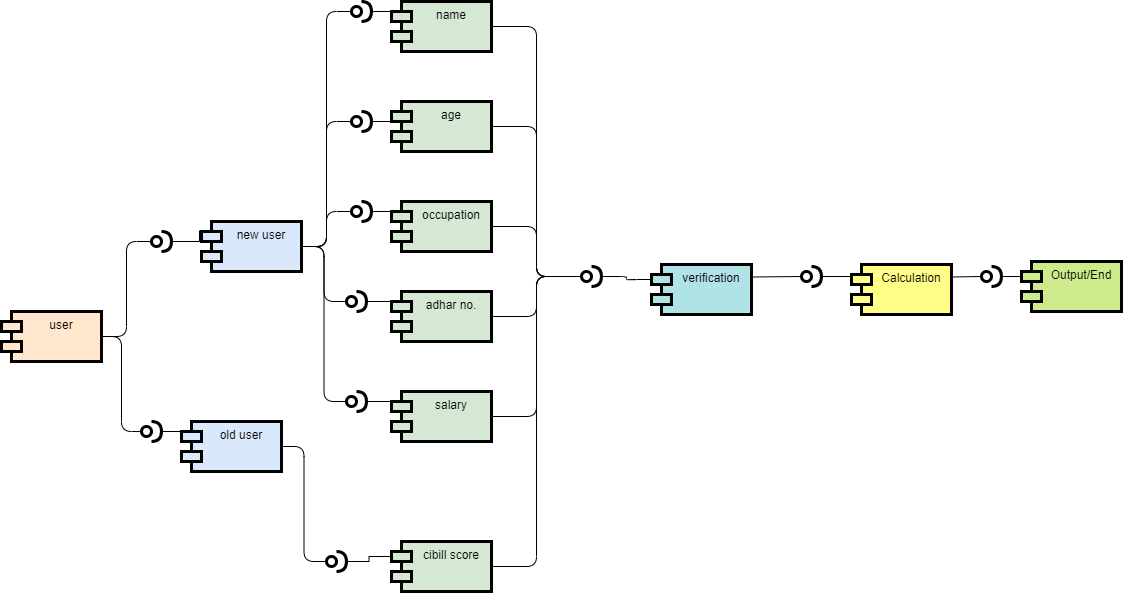

The diagram above was exported from draw.io. Its source (the exported page's mxGraphModel, read from the mxfile embedded in the PNG):
<mxGraphModel dx="1038" dy="1591" grid="1" gridSize="10" guides="1" tooltips="1" connect="1" arrows="1" fold="1" page="1" pageScale="1" pageWidth="850" pageHeight="1100" math="0" shadow="0">
  <root>
    <mxCell id="OsE2qKeqKg-e0vJ4Sy6Z-0" />
    <mxCell id="OsE2qKeqKg-e0vJ4Sy6Z-1" parent="OsE2qKeqKg-e0vJ4Sy6Z-0" />
    <mxCell id="OsE2qKeqKg-e0vJ4Sy6Z-32" style="edgeStyle=orthogonalEdgeStyle;orthogonalLoop=1;jettySize=auto;html=1;exitX=1;exitY=0.5;exitDx=0;exitDy=0;fontColor=none;endArrow=none;endFill=0;strokeColor=#000000;rounded=1;entryX=0;entryY=0.5;entryDx=0;entryDy=0;entryPerimeter=0;" parent="OsE2qKeqKg-e0vJ4Sy6Z-1" source="OsE2qKeqKg-e0vJ4Sy6Z-2" target="OsE2qKeqKg-e0vJ4Sy6Z-33" edge="1">
      <mxGeometry relative="1" as="geometry">
        <mxPoint x="350" y="-50" as="targetPoint" />
      </mxGeometry>
    </mxCell>
    <mxCell id="OsE2qKeqKg-e0vJ4Sy6Z-40" style="edgeStyle=orthogonalEdgeStyle;rounded=1;orthogonalLoop=1;jettySize=auto;html=1;exitX=1;exitY=0.5;exitDx=0;exitDy=0;entryX=0;entryY=0.5;entryDx=0;entryDy=0;entryPerimeter=0;fontColor=none;endArrow=none;endFill=0;strokeColor=#000000;" parent="OsE2qKeqKg-e0vJ4Sy6Z-1" source="OsE2qKeqKg-e0vJ4Sy6Z-2" target="OsE2qKeqKg-e0vJ4Sy6Z-34" edge="1">
      <mxGeometry relative="1" as="geometry" />
    </mxCell>
    <mxCell id="OsE2qKeqKg-e0vJ4Sy6Z-46" style="edgeStyle=orthogonalEdgeStyle;rounded=1;orthogonalLoop=1;jettySize=auto;html=1;exitX=1;exitY=0.5;exitDx=0;exitDy=0;entryX=0;entryY=0.5;entryDx=0;entryDy=0;entryPerimeter=0;fontColor=none;endArrow=none;endFill=0;strokeColor=#000000;" parent="OsE2qKeqKg-e0vJ4Sy6Z-1" source="OsE2qKeqKg-e0vJ4Sy6Z-2" target="OsE2qKeqKg-e0vJ4Sy6Z-45" edge="1">
      <mxGeometry relative="1" as="geometry" />
    </mxCell>
    <mxCell id="OsE2qKeqKg-e0vJ4Sy6Z-50" style="edgeStyle=orthogonalEdgeStyle;rounded=1;orthogonalLoop=1;jettySize=auto;html=1;exitX=1;exitY=0.5;exitDx=0;exitDy=0;entryX=0;entryY=0.5;entryDx=0;entryDy=0;entryPerimeter=0;fontColor=none;endArrow=none;endFill=0;strokeColor=#000000;" parent="OsE2qKeqKg-e0vJ4Sy6Z-1" source="OsE2qKeqKg-e0vJ4Sy6Z-2" target="OsE2qKeqKg-e0vJ4Sy6Z-49" edge="1">
      <mxGeometry relative="1" as="geometry" />
    </mxCell>
    <mxCell id="OsE2qKeqKg-e0vJ4Sy6Z-54" style="edgeStyle=orthogonalEdgeStyle;rounded=1;orthogonalLoop=1;jettySize=auto;html=1;exitX=1;exitY=0.5;exitDx=0;exitDy=0;entryX=0;entryY=0.5;entryDx=0;entryDy=0;entryPerimeter=0;fontColor=none;endArrow=none;endFill=0;strokeColor=none;" parent="OsE2qKeqKg-e0vJ4Sy6Z-1" source="OsE2qKeqKg-e0vJ4Sy6Z-2" target="OsE2qKeqKg-e0vJ4Sy6Z-52" edge="1">
      <mxGeometry relative="1" as="geometry" />
    </mxCell>
    <mxCell id="OsE2qKeqKg-e0vJ4Sy6Z-55" style="edgeStyle=orthogonalEdgeStyle;rounded=1;orthogonalLoop=1;jettySize=auto;html=1;exitX=1;exitY=0.5;exitDx=0;exitDy=0;entryX=0;entryY=0.5;entryDx=0;entryDy=0;entryPerimeter=0;fontColor=none;endArrow=none;endFill=0;strokeColor=#000000;" parent="OsE2qKeqKg-e0vJ4Sy6Z-1" source="OsE2qKeqKg-e0vJ4Sy6Z-2" target="OsE2qKeqKg-e0vJ4Sy6Z-52" edge="1">
      <mxGeometry relative="1" as="geometry" />
    </mxCell>
    <mxCell id="OsE2qKeqKg-e0vJ4Sy6Z-2" value="new user" style="shape=module;align=left;spacingLeft=20;align=center;verticalAlign=top;labelBackgroundColor=none;strokeWidth=3;html=0;fillColor=#dae8fc;" parent="OsE2qKeqKg-e0vJ4Sy6Z-1" vertex="1">
      <mxGeometry x="220" y="150" width="100" height="50" as="geometry" />
    </mxCell>
    <mxCell id="OsE2qKeqKg-e0vJ4Sy6Z-57" style="edgeStyle=orthogonalEdgeStyle;rounded=1;orthogonalLoop=1;jettySize=auto;html=1;exitX=1;exitY=0.5;exitDx=0;exitDy=0;entryX=0;entryY=0.5;entryDx=0;entryDy=0;entryPerimeter=0;fontColor=none;endArrow=none;endFill=0;strokeColor=#000000;" parent="OsE2qKeqKg-e0vJ4Sy6Z-1" source="OsE2qKeqKg-e0vJ4Sy6Z-3" target="OsE2qKeqKg-e0vJ4Sy6Z-56" edge="1">
      <mxGeometry relative="1" as="geometry" />
    </mxCell>
    <mxCell id="OsE2qKeqKg-e0vJ4Sy6Z-3" value="old user" style="shape=module;align=left;spacingLeft=20;align=center;verticalAlign=top;labelBackgroundColor=none;strokeWidth=3;html=0;fillColor=#dae8fc;" parent="OsE2qKeqKg-e0vJ4Sy6Z-1" vertex="1">
      <mxGeometry x="200" y="350" width="100" height="50" as="geometry" />
    </mxCell>
    <mxCell id="OsE2qKeqKg-e0vJ4Sy6Z-74" style="edgeStyle=orthogonalEdgeStyle;rounded=1;orthogonalLoop=1;jettySize=auto;html=1;exitX=1;exitY=0.5;exitDx=0;exitDy=0;entryX=0;entryY=0.5;entryDx=0;entryDy=0;entryPerimeter=0;fontColor=none;endArrow=none;endFill=0;strokeColor=#000000;" parent="OsE2qKeqKg-e0vJ4Sy6Z-1" source="OsE2qKeqKg-e0vJ4Sy6Z-4" target="OsE2qKeqKg-e0vJ4Sy6Z-71" edge="1">
      <mxGeometry relative="1" as="geometry" />
    </mxCell>
    <mxCell id="OsE2qKeqKg-e0vJ4Sy6Z-4" value="occupation" style="shape=module;align=left;spacingLeft=20;align=center;verticalAlign=top;labelBackgroundColor=none;strokeWidth=3;html=0;fillColor=#d5e8d4;" parent="OsE2qKeqKg-e0vJ4Sy6Z-1" vertex="1">
      <mxGeometry x="410" y="130" width="100" height="50" as="geometry" />
    </mxCell>
    <mxCell id="OsE2qKeqKg-e0vJ4Sy6Z-73" style="edgeStyle=orthogonalEdgeStyle;rounded=1;orthogonalLoop=1;jettySize=auto;html=1;exitX=1;exitY=0.5;exitDx=0;exitDy=0;entryX=0;entryY=0.5;entryDx=0;entryDy=0;entryPerimeter=0;fontColor=none;endArrow=none;endFill=0;strokeColor=#000000;" parent="OsE2qKeqKg-e0vJ4Sy6Z-1" source="OsE2qKeqKg-e0vJ4Sy6Z-5" target="OsE2qKeqKg-e0vJ4Sy6Z-71" edge="1">
      <mxGeometry relative="1" as="geometry" />
    </mxCell>
    <mxCell id="OsE2qKeqKg-e0vJ4Sy6Z-5" value="age" style="shape=module;align=left;spacingLeft=20;align=center;verticalAlign=top;labelBackgroundColor=none;strokeWidth=3;html=0;fillColor=#d5e8d4;" parent="OsE2qKeqKg-e0vJ4Sy6Z-1" vertex="1">
      <mxGeometry x="410" y="30" width="100" height="50" as="geometry" />
    </mxCell>
    <mxCell id="OsE2qKeqKg-e0vJ4Sy6Z-76" style="edgeStyle=orthogonalEdgeStyle;rounded=1;orthogonalLoop=1;jettySize=auto;html=1;exitX=1;exitY=0.5;exitDx=0;exitDy=0;entryX=0;entryY=0.5;entryDx=0;entryDy=0;entryPerimeter=0;fontColor=none;endArrow=none;endFill=0;strokeColor=#000000;" parent="OsE2qKeqKg-e0vJ4Sy6Z-1" source="OsE2qKeqKg-e0vJ4Sy6Z-6" target="OsE2qKeqKg-e0vJ4Sy6Z-71" edge="1">
      <mxGeometry relative="1" as="geometry" />
    </mxCell>
    <mxCell id="OsE2qKeqKg-e0vJ4Sy6Z-6" value="salary" style="shape=module;align=left;spacingLeft=20;align=center;verticalAlign=top;labelBackgroundColor=none;strokeWidth=3;html=0;fillColor=#d5e8d4;" parent="OsE2qKeqKg-e0vJ4Sy6Z-1" vertex="1">
      <mxGeometry x="410" y="320" width="100" height="50" as="geometry" />
    </mxCell>
    <mxCell id="OsE2qKeqKg-e0vJ4Sy6Z-77" style="edgeStyle=orthogonalEdgeStyle;rounded=1;orthogonalLoop=1;jettySize=auto;html=1;exitX=1;exitY=0.5;exitDx=0;exitDy=0;entryX=0;entryY=0.5;entryDx=0;entryDy=0;entryPerimeter=0;fontColor=none;endArrow=none;endFill=0;strokeColor=#000000;" parent="OsE2qKeqKg-e0vJ4Sy6Z-1" source="OsE2qKeqKg-e0vJ4Sy6Z-7" target="OsE2qKeqKg-e0vJ4Sy6Z-71" edge="1">
      <mxGeometry relative="1" as="geometry" />
    </mxCell>
    <mxCell id="OsE2qKeqKg-e0vJ4Sy6Z-7" value="cibill score" style="shape=module;align=left;spacingLeft=20;align=center;verticalAlign=top;labelBackgroundColor=none;strokeWidth=3;html=0;fillColor=#d5e8d4;" parent="OsE2qKeqKg-e0vJ4Sy6Z-1" vertex="1">
      <mxGeometry x="410" y="470" width="100" height="50" as="geometry" />
    </mxCell>
    <mxCell id="OsE2qKeqKg-e0vJ4Sy6Z-75" style="edgeStyle=orthogonalEdgeStyle;rounded=1;orthogonalLoop=1;jettySize=auto;html=1;exitX=1;exitY=0.5;exitDx=0;exitDy=0;entryX=0;entryY=0.5;entryDx=0;entryDy=0;entryPerimeter=0;fontColor=none;endArrow=none;endFill=0;strokeColor=#000000;" parent="OsE2qKeqKg-e0vJ4Sy6Z-1" source="OsE2qKeqKg-e0vJ4Sy6Z-8" target="OsE2qKeqKg-e0vJ4Sy6Z-71" edge="1">
      <mxGeometry relative="1" as="geometry" />
    </mxCell>
    <mxCell id="OsE2qKeqKg-e0vJ4Sy6Z-8" value="adhar no." style="shape=module;align=left;spacingLeft=20;align=center;verticalAlign=top;labelBackgroundColor=none;strokeWidth=3;html=0;fillColor=#d5e8d4;" parent="OsE2qKeqKg-e0vJ4Sy6Z-1" vertex="1">
      <mxGeometry x="410" y="220" width="100" height="50" as="geometry" />
    </mxCell>
    <mxCell id="OsE2qKeqKg-e0vJ4Sy6Z-72" style="edgeStyle=orthogonalEdgeStyle;rounded=1;orthogonalLoop=1;jettySize=auto;html=1;exitX=1;exitY=0.5;exitDx=0;exitDy=0;entryX=0;entryY=0.5;entryDx=0;entryDy=0;entryPerimeter=0;fontColor=none;endArrow=none;endFill=0;strokeColor=#000000;" parent="OsE2qKeqKg-e0vJ4Sy6Z-1" source="OsE2qKeqKg-e0vJ4Sy6Z-9" target="OsE2qKeqKg-e0vJ4Sy6Z-71" edge="1">
      <mxGeometry relative="1" as="geometry" />
    </mxCell>
    <mxCell id="OsE2qKeqKg-e0vJ4Sy6Z-9" value="name" style="shape=module;align=left;spacingLeft=20;align=center;verticalAlign=top;labelBackgroundColor=none;strokeWidth=3;html=0;fillColor=#d5e8d4;" parent="OsE2qKeqKg-e0vJ4Sy6Z-1" vertex="1">
      <mxGeometry x="410" y="-70" width="100" height="50" as="geometry" />
    </mxCell>
    <mxCell id="OsE2qKeqKg-e0vJ4Sy6Z-68" style="edgeStyle=orthogonalEdgeStyle;rounded=1;orthogonalLoop=1;jettySize=auto;html=1;exitX=1;exitY=0.5;exitDx=0;exitDy=0;entryX=0;entryY=0.5;entryDx=0;entryDy=0;entryPerimeter=0;fontColor=none;endArrow=none;endFill=0;strokeColor=#000000;" parent="OsE2qKeqKg-e0vJ4Sy6Z-1" source="OsE2qKeqKg-e0vJ4Sy6Z-10" target="OsE2qKeqKg-e0vJ4Sy6Z-64" edge="1">
      <mxGeometry relative="1" as="geometry" />
    </mxCell>
    <mxCell id="OsE2qKeqKg-e0vJ4Sy6Z-69" style="edgeStyle=orthogonalEdgeStyle;rounded=1;orthogonalLoop=1;jettySize=auto;html=1;exitX=1;exitY=0.5;exitDx=0;exitDy=0;entryX=0;entryY=0.5;entryDx=0;entryDy=0;entryPerimeter=0;fontColor=none;endArrow=none;endFill=0;strokeColor=#000000;" parent="OsE2qKeqKg-e0vJ4Sy6Z-1" source="OsE2qKeqKg-e0vJ4Sy6Z-10" target="OsE2qKeqKg-e0vJ4Sy6Z-63" edge="1">
      <mxGeometry relative="1" as="geometry" />
    </mxCell>
    <mxCell id="OsE2qKeqKg-e0vJ4Sy6Z-10" value="user" style="shape=module;align=left;spacingLeft=20;align=center;verticalAlign=top;labelBackgroundColor=none;strokeWidth=3;html=0;fillColor=#ffe6cc;" parent="OsE2qKeqKg-e0vJ4Sy6Z-1" vertex="1">
      <mxGeometry x="20" y="240" width="100" height="50" as="geometry" />
    </mxCell>
    <mxCell id="OsE2qKeqKg-e0vJ4Sy6Z-48" style="edgeStyle=orthogonalEdgeStyle;rounded=0;orthogonalLoop=1;jettySize=auto;html=1;exitX=1;exitY=0.5;exitDx=0;exitDy=0;exitPerimeter=0;entryX=0;entryY=0;entryDx=0;entryDy=15;entryPerimeter=0;fontColor=none;endArrow=none;endFill=0;strokeColor=#000000;" parent="OsE2qKeqKg-e0vJ4Sy6Z-1" source="OsE2qKeqKg-e0vJ4Sy6Z-33" target="OsE2qKeqKg-e0vJ4Sy6Z-9" edge="1">
      <mxGeometry relative="1" as="geometry" />
    </mxCell>
    <mxCell id="OsE2qKeqKg-e0vJ4Sy6Z-33" value="" style="shape=providedRequiredInterface;html=1;verticalLabelPosition=bottom;labelBackgroundColor=none;fontColor=none;strokeColor=#000000;strokeWidth=3;" parent="OsE2qKeqKg-e0vJ4Sy6Z-1" vertex="1">
      <mxGeometry x="370" y="-70" width="20" height="20" as="geometry" />
    </mxCell>
    <mxCell id="OsE2qKeqKg-e0vJ4Sy6Z-37" style="edgeStyle=orthogonalEdgeStyle;rounded=0;orthogonalLoop=1;jettySize=auto;html=1;exitX=1;exitY=0.5;exitDx=0;exitDy=0;exitPerimeter=0;entryX=0;entryY=0;entryDx=0;entryDy=15;entryPerimeter=0;fontColor=none;endArrow=none;endFill=0;strokeColor=#000000;" parent="OsE2qKeqKg-e0vJ4Sy6Z-1" source="OsE2qKeqKg-e0vJ4Sy6Z-34" target="OsE2qKeqKg-e0vJ4Sy6Z-5" edge="1">
      <mxGeometry relative="1" as="geometry" />
    </mxCell>
    <mxCell id="OsE2qKeqKg-e0vJ4Sy6Z-34" value="" style="shape=providedRequiredInterface;html=1;verticalLabelPosition=bottom;labelBackgroundColor=none;fontColor=none;strokeColor=#000000;strokeWidth=3;" parent="OsE2qKeqKg-e0vJ4Sy6Z-1" vertex="1">
      <mxGeometry x="370" y="40" width="20" height="20" as="geometry" />
    </mxCell>
    <mxCell id="OsE2qKeqKg-e0vJ4Sy6Z-47" style="edgeStyle=orthogonalEdgeStyle;rounded=0;orthogonalLoop=1;jettySize=auto;html=1;exitX=1;exitY=0.5;exitDx=0;exitDy=0;exitPerimeter=0;entryX=0;entryY=0;entryDx=0;entryDy=15;entryPerimeter=0;fontColor=none;endArrow=none;endFill=0;strokeColor=#000000;" parent="OsE2qKeqKg-e0vJ4Sy6Z-1" source="OsE2qKeqKg-e0vJ4Sy6Z-45" target="OsE2qKeqKg-e0vJ4Sy6Z-4" edge="1">
      <mxGeometry relative="1" as="geometry" />
    </mxCell>
    <mxCell id="OsE2qKeqKg-e0vJ4Sy6Z-45" value="" style="shape=providedRequiredInterface;html=1;verticalLabelPosition=bottom;labelBackgroundColor=none;fontColor=none;strokeColor=#000000;strokeWidth=3;" parent="OsE2qKeqKg-e0vJ4Sy6Z-1" vertex="1">
      <mxGeometry x="370" y="130" width="20" height="20" as="geometry" />
    </mxCell>
    <mxCell id="OsE2qKeqKg-e0vJ4Sy6Z-51" style="edgeStyle=orthogonalEdgeStyle;rounded=0;orthogonalLoop=1;jettySize=auto;html=1;exitX=1;exitY=0.5;exitDx=0;exitDy=0;exitPerimeter=0;entryX=0;entryY=0;entryDx=0;entryDy=15;entryPerimeter=0;fontColor=none;endArrow=none;endFill=0;strokeColor=#000000;" parent="OsE2qKeqKg-e0vJ4Sy6Z-1" source="OsE2qKeqKg-e0vJ4Sy6Z-49" target="OsE2qKeqKg-e0vJ4Sy6Z-8" edge="1">
      <mxGeometry relative="1" as="geometry" />
    </mxCell>
    <mxCell id="OsE2qKeqKg-e0vJ4Sy6Z-49" value="" style="shape=providedRequiredInterface;html=1;verticalLabelPosition=bottom;labelBackgroundColor=none;fontColor=none;strokeColor=#000000;strokeWidth=3;" parent="OsE2qKeqKg-e0vJ4Sy6Z-1" vertex="1">
      <mxGeometry x="365" y="220" width="20" height="20" as="geometry" />
    </mxCell>
    <mxCell id="OsE2qKeqKg-e0vJ4Sy6Z-53" style="edgeStyle=orthogonalEdgeStyle;rounded=0;orthogonalLoop=1;jettySize=auto;html=1;exitX=1;exitY=0.5;exitDx=0;exitDy=0;exitPerimeter=0;entryX=0;entryY=0;entryDx=0;entryDy=15;entryPerimeter=0;fontColor=none;endArrow=none;endFill=0;strokeColor=#000000;" parent="OsE2qKeqKg-e0vJ4Sy6Z-1" source="OsE2qKeqKg-e0vJ4Sy6Z-52" target="OsE2qKeqKg-e0vJ4Sy6Z-6" edge="1">
      <mxGeometry relative="1" as="geometry" />
    </mxCell>
    <mxCell id="OsE2qKeqKg-e0vJ4Sy6Z-52" value="" style="shape=providedRequiredInterface;html=1;verticalLabelPosition=bottom;labelBackgroundColor=none;fontColor=none;strokeColor=#000000;strokeWidth=3;" parent="OsE2qKeqKg-e0vJ4Sy6Z-1" vertex="1">
      <mxGeometry x="365" y="320" width="20" height="20" as="geometry" />
    </mxCell>
    <mxCell id="OsE2qKeqKg-e0vJ4Sy6Z-61" style="edgeStyle=orthogonalEdgeStyle;rounded=0;orthogonalLoop=1;jettySize=auto;html=1;exitX=1;exitY=0.5;exitDx=0;exitDy=0;exitPerimeter=0;entryX=0;entryY=0;entryDx=0;entryDy=15;entryPerimeter=0;fontColor=none;endArrow=none;endFill=0;strokeColor=#000000;" parent="OsE2qKeqKg-e0vJ4Sy6Z-1" source="OsE2qKeqKg-e0vJ4Sy6Z-56" target="OsE2qKeqKg-e0vJ4Sy6Z-7" edge="1">
      <mxGeometry relative="1" as="geometry" />
    </mxCell>
    <mxCell id="OsE2qKeqKg-e0vJ4Sy6Z-56" value="" style="shape=providedRequiredInterface;html=1;verticalLabelPosition=bottom;labelBackgroundColor=none;fontColor=none;strokeColor=#000000;strokeWidth=3;" parent="OsE2qKeqKg-e0vJ4Sy6Z-1" vertex="1">
      <mxGeometry x="345" y="480" width="20" height="20" as="geometry" />
    </mxCell>
    <mxCell id="OsE2qKeqKg-e0vJ4Sy6Z-65" style="edgeStyle=orthogonalEdgeStyle;rounded=0;orthogonalLoop=1;jettySize=auto;html=1;exitX=1;exitY=0.5;exitDx=0;exitDy=0;exitPerimeter=0;entryX=-0.02;entryY=0.18;entryDx=0;entryDy=0;entryPerimeter=0;fontColor=none;endArrow=none;endFill=0;strokeColor=#000000;" parent="OsE2qKeqKg-e0vJ4Sy6Z-1" source="OsE2qKeqKg-e0vJ4Sy6Z-63" target="OsE2qKeqKg-e0vJ4Sy6Z-2" edge="1">
      <mxGeometry relative="1" as="geometry" />
    </mxCell>
    <mxCell id="OsE2qKeqKg-e0vJ4Sy6Z-63" value="" style="shape=providedRequiredInterface;html=1;verticalLabelPosition=bottom;labelBackgroundColor=none;fontColor=none;strokeColor=#000000;strokeWidth=3;" parent="OsE2qKeqKg-e0vJ4Sy6Z-1" vertex="1">
      <mxGeometry x="170" y="160" width="20" height="20" as="geometry" />
    </mxCell>
    <mxCell id="OsE2qKeqKg-e0vJ4Sy6Z-66" style="edgeStyle=orthogonalEdgeStyle;rounded=0;orthogonalLoop=1;jettySize=auto;html=1;exitX=1;exitY=0.5;exitDx=0;exitDy=0;exitPerimeter=0;entryX=0;entryY=0;entryDx=0;entryDy=15;entryPerimeter=0;fontColor=none;endArrow=none;endFill=0;strokeColor=#000000;" parent="OsE2qKeqKg-e0vJ4Sy6Z-1" source="OsE2qKeqKg-e0vJ4Sy6Z-64" target="OsE2qKeqKg-e0vJ4Sy6Z-3" edge="1">
      <mxGeometry relative="1" as="geometry" />
    </mxCell>
    <mxCell id="OsE2qKeqKg-e0vJ4Sy6Z-64" value="" style="shape=providedRequiredInterface;html=1;verticalLabelPosition=bottom;labelBackgroundColor=none;fontColor=none;strokeColor=#000000;strokeWidth=3;" parent="OsE2qKeqKg-e0vJ4Sy6Z-1" vertex="1">
      <mxGeometry x="160" y="350" width="20" height="20" as="geometry" />
    </mxCell>
    <mxCell id="XZdwZsK4VsWzBiAPgNMU-6" style="rounded=0;orthogonalLoop=1;jettySize=auto;html=1;exitX=1;exitY=0.25;exitDx=0;exitDy=0;entryX=0;entryY=0.5;entryDx=0;entryDy=0;entryPerimeter=0;endArrow=none;endFill=0;" edge="1" parent="OsE2qKeqKg-e0vJ4Sy6Z-1" source="OsE2qKeqKg-e0vJ4Sy6Z-70" target="XZdwZsK4VsWzBiAPgNMU-2">
      <mxGeometry relative="1" as="geometry" />
    </mxCell>
    <mxCell id="OsE2qKeqKg-e0vJ4Sy6Z-70" value="verification" style="shape=module;align=left;spacingLeft=20;align=center;verticalAlign=top;labelBackgroundColor=none;strokeWidth=3;html=0;fillColor=#b0e3e6;" parent="OsE2qKeqKg-e0vJ4Sy6Z-1" vertex="1">
      <mxGeometry x="670" y="193" width="100" height="50" as="geometry" />
    </mxCell>
    <mxCell id="OsE2qKeqKg-e0vJ4Sy6Z-78" style="edgeStyle=orthogonalEdgeStyle;rounded=1;orthogonalLoop=1;jettySize=auto;html=1;exitX=1;exitY=0.5;exitDx=0;exitDy=0;exitPerimeter=0;entryX=0;entryY=0;entryDx=0;entryDy=15;entryPerimeter=0;fontColor=none;endArrow=none;endFill=0;startArrow=none;startFill=0;" parent="OsE2qKeqKg-e0vJ4Sy6Z-1" source="OsE2qKeqKg-e0vJ4Sy6Z-71" target="OsE2qKeqKg-e0vJ4Sy6Z-70" edge="1">
      <mxGeometry relative="1" as="geometry" />
    </mxCell>
    <mxCell id="OsE2qKeqKg-e0vJ4Sy6Z-71" value="" style="shape=providedRequiredInterface;html=1;verticalLabelPosition=bottom;labelBackgroundColor=none;fontColor=none;strokeColor=#000000;strokeWidth=3;" parent="OsE2qKeqKg-e0vJ4Sy6Z-1" vertex="1">
      <mxGeometry x="600" y="195" width="20" height="20" as="geometry" />
    </mxCell>
    <mxCell id="XZdwZsK4VsWzBiAPgNMU-14" style="edgeStyle=none;rounded=0;orthogonalLoop=1;jettySize=auto;html=1;exitX=1;exitY=0.25;exitDx=0;exitDy=0;entryX=0;entryY=0.5;entryDx=0;entryDy=0;entryPerimeter=0;startArrow=none;startFill=0;endArrow=none;endFill=0;strokeColor=#000000;" edge="1" parent="OsE2qKeqKg-e0vJ4Sy6Z-1" source="XZdwZsK4VsWzBiAPgNMU-0" target="XZdwZsK4VsWzBiAPgNMU-10">
      <mxGeometry relative="1" as="geometry" />
    </mxCell>
    <mxCell id="XZdwZsK4VsWzBiAPgNMU-0" value="Calculation" style="shape=module;align=left;spacingLeft=20;align=center;verticalAlign=top;strokeWidth=3;fillColor=#ffff88;" vertex="1" parent="OsE2qKeqKg-e0vJ4Sy6Z-1">
      <mxGeometry x="870" y="193" width="100" height="50" as="geometry" />
    </mxCell>
    <mxCell id="XZdwZsK4VsWzBiAPgNMU-3" style="edgeStyle=orthogonalEdgeStyle;rounded=0;orthogonalLoop=1;jettySize=auto;html=1;exitX=1;exitY=0.5;exitDx=0;exitDy=0;exitPerimeter=0;entryX=0;entryY=0;entryDx=0;entryDy=15;entryPerimeter=0;endArrow=none;endFill=0;" edge="1" parent="OsE2qKeqKg-e0vJ4Sy6Z-1" source="XZdwZsK4VsWzBiAPgNMU-2" target="XZdwZsK4VsWzBiAPgNMU-0">
      <mxGeometry relative="1" as="geometry" />
    </mxCell>
    <mxCell id="XZdwZsK4VsWzBiAPgNMU-2" value="" style="shape=providedRequiredInterface;html=1;verticalLabelPosition=bottom;strokeColor=#000000;strokeWidth=3;" vertex="1" parent="OsE2qKeqKg-e0vJ4Sy6Z-1">
      <mxGeometry x="820" y="195" width="20" height="20" as="geometry" />
    </mxCell>
    <mxCell id="XZdwZsK4VsWzBiAPgNMU-9" value="Output/End" style="shape=module;align=left;spacingLeft=20;align=center;verticalAlign=top;strokeWidth=3;fillColor=#cdeb8b;" vertex="1" parent="OsE2qKeqKg-e0vJ4Sy6Z-1">
      <mxGeometry x="1040" y="190" width="100" height="50" as="geometry" />
    </mxCell>
    <mxCell id="XZdwZsK4VsWzBiAPgNMU-13" style="edgeStyle=none;rounded=0;orthogonalLoop=1;jettySize=auto;html=1;exitX=1;exitY=0.5;exitDx=0;exitDy=0;exitPerimeter=0;entryX=0;entryY=0;entryDx=0;entryDy=15;entryPerimeter=0;startArrow=none;startFill=0;endArrow=none;endFill=0;strokeColor=#000000;" edge="1" parent="OsE2qKeqKg-e0vJ4Sy6Z-1" source="XZdwZsK4VsWzBiAPgNMU-10" target="XZdwZsK4VsWzBiAPgNMU-9">
      <mxGeometry relative="1" as="geometry" />
    </mxCell>
    <mxCell id="XZdwZsK4VsWzBiAPgNMU-10" value="" style="shape=providedRequiredInterface;html=1;verticalLabelPosition=bottom;strokeColor=#000000;strokeWidth=3;" vertex="1" parent="OsE2qKeqKg-e0vJ4Sy6Z-1">
      <mxGeometry x="1000" y="195" width="20" height="20" as="geometry" />
    </mxCell>
  </root>
</mxGraphModel>